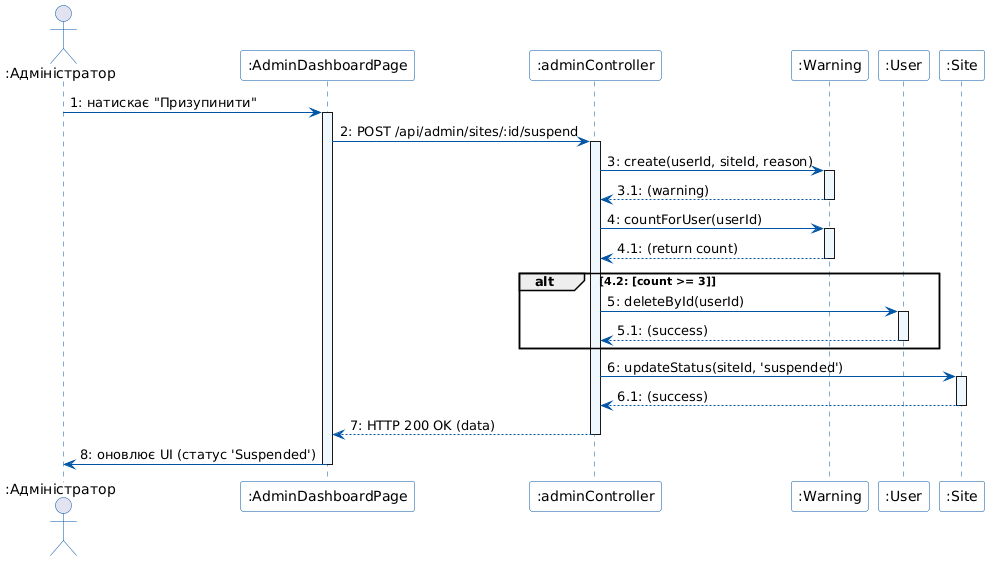

The diagram above was rendered by PlantUML. Its source (embedded in the PNG):
@startuml
skinparam sequence {
    ArrowColor #0055A4
    ActorBorderColor #0055A4
    LifeLineBorderColor #0055A4
    LifeLineBackgroundColor #F0F8FF
    ParticipantBorderColor #0055A4
    ParticipantBackgroundColor #FDFDFD
}

actor ":Адміністратор" as Admin
participant ":AdminDashboardPage" as UI
participant ":adminController" as Controller
participant ":Warning" as WarningModel
participant ":User" as UserModel
participant ":Site" as SiteModel

Admin -> UI : 1: натискає "Призупинити"
activate UI
UI -> Controller : 2: POST /api/admin/sites/:id/suspend
activate Controller

Controller -> WarningModel : 3: create(userId, siteId, reason)
activate WarningModel
WarningModel --> Controller : 3.1: (warning)
deactivate WarningModel

Controller -> WarningModel : 4: countForUser(userId)
activate WarningModel
WarningModel --> Controller : 4.1: (return count)
deactivate WarningModel

alt 4.2: [count >= 3]
    Controller -> UserModel : 5: deleteById(userId)
    activate UserModel
    UserModel --> Controller : 5.1: (success)
    deactivate UserModel
end

Controller -> SiteModel : 6: updateStatus(siteId, 'suspended')
activate SiteModel
SiteModel --> Controller : 6.1: (success)
deactivate SiteModel

Controller --> UI : 7: HTTP 200 OK (data)
deactivate Controller
UI -> Admin : 8: оновлює UI (статус 'Suspended')
deactivate UI
@enduml